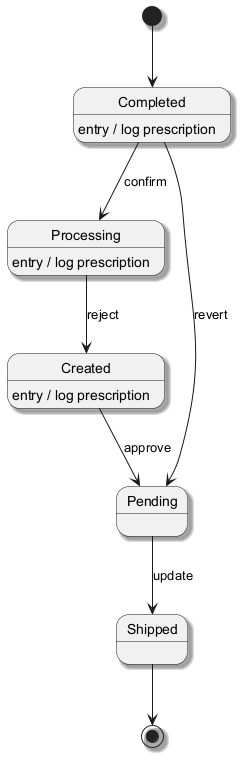

The diagram above was rendered by PlantUML. Its source (embedded in the PNG):
@startuml
skinparam shadowing true
[*] --> Completed
Completed --> Processing : confirm
Completed : entry / log prescription
Processing --> Created : reject
Processing : entry / log prescription
Created --> Pending : approve
Created : entry / log prescription
Pending --> Shipped : update
Completed --> Pending : revert
Shipped --> [*]
@enduml